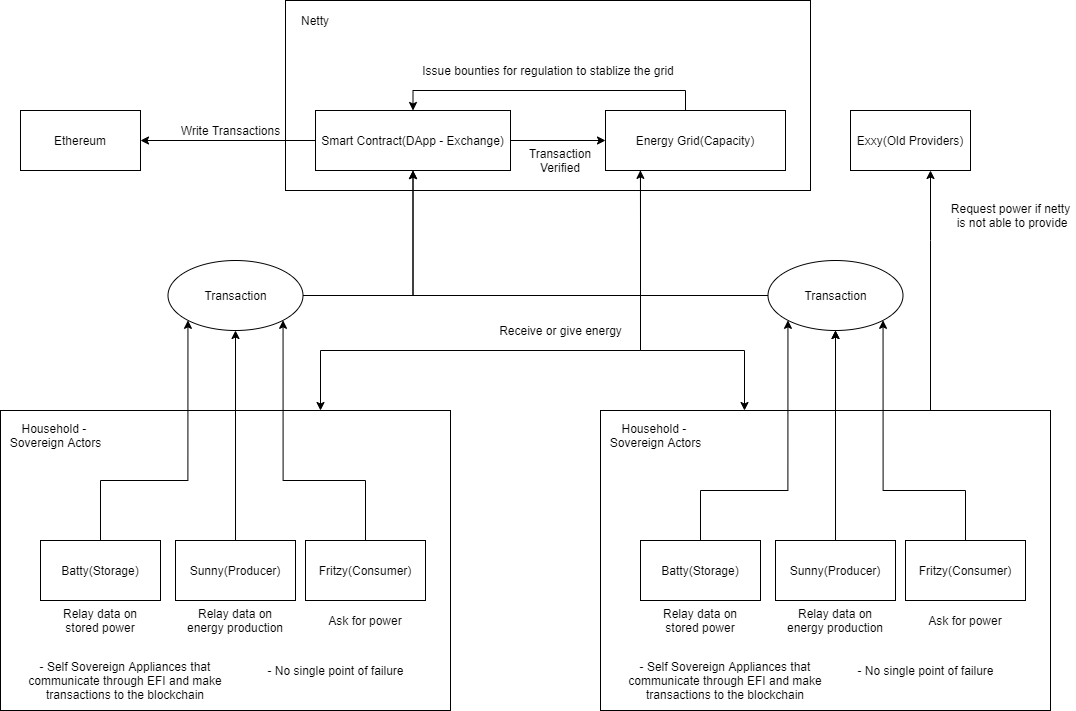

The diagram above was exported from draw.io. Its source (the exported page's mxGraphModel, read from the mxfile embedded in the PNG):
<mxGraphModel dx="1662" dy="762" grid="1" gridSize="10" guides="1" tooltips="1" connect="1" arrows="1" fold="1" page="1" pageScale="1" pageWidth="850" pageHeight="1100" math="0" shadow="0">
  <root>
    <mxCell id="0" />
    <mxCell id="1" parent="0" />
    <mxCell id="RK8gf7vsxnVdlwZcHWDT-1" value="" style="rounded=0;whiteSpace=wrap;html=1;" vertex="1" parent="1">
      <mxGeometry x="50" y="620" width="450" height="300" as="geometry" />
    </mxCell>
    <mxCell id="RK8gf7vsxnVdlwZcHWDT-2" value="" style="rounded=0;whiteSpace=wrap;html=1;" vertex="1" parent="1">
      <mxGeometry x="335" y="210" width="525" height="190" as="geometry" />
    </mxCell>
    <mxCell id="RK8gf7vsxnVdlwZcHWDT-3" style="edgeStyle=orthogonalEdgeStyle;rounded=0;orthogonalLoop=1;jettySize=auto;html=1;" edge="1" parent="1" source="RK8gf7vsxnVdlwZcHWDT-5" target="RK8gf7vsxnVdlwZcHWDT-9">
      <mxGeometry relative="1" as="geometry" />
    </mxCell>
    <mxCell id="RK8gf7vsxnVdlwZcHWDT-4" style="edgeStyle=orthogonalEdgeStyle;rounded=0;orthogonalLoop=1;jettySize=auto;html=1;entryX=1;entryY=0.5;entryDx=0;entryDy=0;" edge="1" parent="1" source="RK8gf7vsxnVdlwZcHWDT-5" target="RK8gf7vsxnVdlwZcHWDT-6">
      <mxGeometry relative="1" as="geometry" />
    </mxCell>
    <mxCell id="RK8gf7vsxnVdlwZcHWDT-5" value="Smart Contract(DApp - Exchange)" style="rounded=0;whiteSpace=wrap;html=1;" vertex="1" parent="1">
      <mxGeometry x="365" y="320" width="195" height="60" as="geometry" />
    </mxCell>
    <mxCell id="RK8gf7vsxnVdlwZcHWDT-6" value="Ethereum" style="rounded=0;whiteSpace=wrap;html=1;" vertex="1" parent="1">
      <mxGeometry x="70" y="320" width="120" height="60" as="geometry" />
    </mxCell>
    <mxCell id="RK8gf7vsxnVdlwZcHWDT-7" style="edgeStyle=orthogonalEdgeStyle;rounded=0;orthogonalLoop=1;jettySize=auto;html=1;entryX=0.5;entryY=0;entryDx=0;entryDy=0;" edge="1" parent="1" source="RK8gf7vsxnVdlwZcHWDT-9" target="RK8gf7vsxnVdlwZcHWDT-5">
      <mxGeometry relative="1" as="geometry">
        <Array as="points">
          <mxPoint x="735" y="300" />
          <mxPoint x="463" y="300" />
        </Array>
      </mxGeometry>
    </mxCell>
    <mxCell id="RK8gf7vsxnVdlwZcHWDT-8" style="edgeStyle=orthogonalEdgeStyle;rounded=0;orthogonalLoop=1;jettySize=auto;html=1;" edge="1" parent="1" source="RK8gf7vsxnVdlwZcHWDT-9">
      <mxGeometry relative="1" as="geometry">
        <Array as="points">
          <mxPoint x="690" y="560" />
          <mxPoint x="370" y="560" />
          <mxPoint x="370" y="620" />
        </Array>
        <mxPoint x="370" y="620" as="targetPoint" />
      </mxGeometry>
    </mxCell>
    <mxCell id="RK8gf7vsxnVdlwZcHWDT-9" value="Energy Grid(Capacity)" style="rounded=0;whiteSpace=wrap;html=1;" vertex="1" parent="1">
      <mxGeometry x="655" y="320" width="180" height="60" as="geometry" />
    </mxCell>
    <mxCell id="RK8gf7vsxnVdlwZcHWDT-10" value="Exxy(Old Providers)" style="rounded=0;whiteSpace=wrap;html=1;" vertex="1" parent="1">
      <mxGeometry x="900" y="320" width="120" height="60" as="geometry" />
    </mxCell>
    <mxCell id="RK8gf7vsxnVdlwZcHWDT-55" style="edgeStyle=orthogonalEdgeStyle;rounded=0;orthogonalLoop=1;jettySize=auto;html=1;entryX=0;entryY=1;entryDx=0;entryDy=0;" edge="1" parent="1" source="RK8gf7vsxnVdlwZcHWDT-14" target="RK8gf7vsxnVdlwZcHWDT-25">
      <mxGeometry relative="1" as="geometry">
        <Array as="points">
          <mxPoint x="150" y="690" />
          <mxPoint x="237" y="690" />
        </Array>
      </mxGeometry>
    </mxCell>
    <mxCell id="RK8gf7vsxnVdlwZcHWDT-14" value="Batty(Storage)" style="rounded=0;whiteSpace=wrap;html=1;" vertex="1" parent="1">
      <mxGeometry x="90" y="750" width="120" height="60" as="geometry" />
    </mxCell>
    <mxCell id="RK8gf7vsxnVdlwZcHWDT-56" style="edgeStyle=orthogonalEdgeStyle;rounded=0;orthogonalLoop=1;jettySize=auto;html=1;entryX=1;entryY=1;entryDx=0;entryDy=0;" edge="1" parent="1" source="RK8gf7vsxnVdlwZcHWDT-16" target="RK8gf7vsxnVdlwZcHWDT-25">
      <mxGeometry relative="1" as="geometry">
        <Array as="points">
          <mxPoint x="415" y="690" />
          <mxPoint x="333" y="690" />
        </Array>
      </mxGeometry>
    </mxCell>
    <mxCell id="RK8gf7vsxnVdlwZcHWDT-16" value="Fritzy(Consumer)" style="rounded=0;whiteSpace=wrap;html=1;" vertex="1" parent="1">
      <mxGeometry x="355" y="750" width="120" height="60" as="geometry" />
    </mxCell>
    <mxCell id="RK8gf7vsxnVdlwZcHWDT-17" style="edgeStyle=orthogonalEdgeStyle;rounded=0;orthogonalLoop=1;jettySize=auto;html=1;entryX=0.5;entryY=1;entryDx=0;entryDy=0;" edge="1" parent="1" source="RK8gf7vsxnVdlwZcHWDT-18" target="RK8gf7vsxnVdlwZcHWDT-25">
      <mxGeometry relative="1" as="geometry">
        <mxPoint x="285" y="780" as="targetPoint" />
      </mxGeometry>
    </mxCell>
    <mxCell id="RK8gf7vsxnVdlwZcHWDT-18" value="Sunny(Producer)" style="rounded=0;whiteSpace=wrap;html=1;" vertex="1" parent="1">
      <mxGeometry x="225" y="750" width="120" height="60" as="geometry" />
    </mxCell>
    <mxCell id="RK8gf7vsxnVdlwZcHWDT-19" value="Ask for power" style="text;html=1;strokeColor=none;fillColor=none;align=center;verticalAlign=middle;whiteSpace=wrap;rounded=0;" vertex="1" parent="1">
      <mxGeometry x="370" y="820" width="90" height="20" as="geometry" />
    </mxCell>
    <mxCell id="RK8gf7vsxnVdlwZcHWDT-20" value="Relay data on energy production" style="text;html=1;strokeColor=none;fillColor=none;align=center;verticalAlign=middle;whiteSpace=wrap;rounded=0;" vertex="1" parent="1">
      <mxGeometry x="230" y="820" width="110" height="20" as="geometry" />
    </mxCell>
    <mxCell id="RK8gf7vsxnVdlwZcHWDT-21" value="Relay data on stored power" style="text;html=1;strokeColor=none;fillColor=none;align=center;verticalAlign=middle;whiteSpace=wrap;rounded=0;" vertex="1" parent="1">
      <mxGeometry x="105" y="820" width="90" height="20" as="geometry" />
    </mxCell>
    <mxCell id="RK8gf7vsxnVdlwZcHWDT-22" value="Household - &lt;br&gt;Sovereign Actors" style="text;html=1;align=center;verticalAlign=middle;resizable=0;points=[];autosize=1;" vertex="1" parent="1">
      <mxGeometry x="50" y="630" width="110" height="30" as="geometry" />
    </mxCell>
    <mxCell id="RK8gf7vsxnVdlwZcHWDT-23" value="- Self Sovereign Appliances that communicate through EFI and make transactions to the blockchain&lt;br&gt;" style="text;html=1;strokeColor=none;fillColor=none;align=center;verticalAlign=middle;whiteSpace=wrap;rounded=0;" vertex="1" parent="1">
      <mxGeometry x="70" y="880" width="210" height="20" as="geometry" />
    </mxCell>
    <mxCell id="RK8gf7vsxnVdlwZcHWDT-24" style="edgeStyle=orthogonalEdgeStyle;rounded=0;orthogonalLoop=1;jettySize=auto;html=1;entryX=0.5;entryY=1;entryDx=0;entryDy=0;" edge="1" parent="1" source="RK8gf7vsxnVdlwZcHWDT-25" target="RK8gf7vsxnVdlwZcHWDT-5">
      <mxGeometry relative="1" as="geometry" />
    </mxCell>
    <mxCell id="RK8gf7vsxnVdlwZcHWDT-25" value="Transaction" style="ellipse;whiteSpace=wrap;html=1;" vertex="1" parent="1">
      <mxGeometry x="217.5" y="470" width="135" height="70" as="geometry" />
    </mxCell>
    <mxCell id="RK8gf7vsxnVdlwZcHWDT-26" style="edgeStyle=orthogonalEdgeStyle;rounded=0;orthogonalLoop=1;jettySize=auto;html=1;exitX=0.5;exitY=1;exitDx=0;exitDy=0;" edge="1" parent="1" source="RK8gf7vsxnVdlwZcHWDT-6" target="RK8gf7vsxnVdlwZcHWDT-6">
      <mxGeometry relative="1" as="geometry" />
    </mxCell>
    <mxCell id="RK8gf7vsxnVdlwZcHWDT-27" value="Write Transactions" style="text;html=1;align=center;verticalAlign=middle;resizable=0;points=[];autosize=1;" vertex="1" parent="1">
      <mxGeometry x="225" y="330" width="110" height="20" as="geometry" />
    </mxCell>
    <mxCell id="RK8gf7vsxnVdlwZcHWDT-28" value="Netty" style="text;html=1;strokeColor=none;fillColor=none;align=center;verticalAlign=middle;whiteSpace=wrap;rounded=0;" vertex="1" parent="1">
      <mxGeometry x="345" y="220" width="40" height="20" as="geometry" />
    </mxCell>
    <mxCell id="RK8gf7vsxnVdlwZcHWDT-29" value="Request power if netty&lt;br&gt;&amp;nbsp;is not able to provide" style="text;html=1;align=center;verticalAlign=middle;resizable=0;points=[];autosize=1;" vertex="1" parent="1">
      <mxGeometry x="995" y="410" width="130" height="30" as="geometry" />
    </mxCell>
    <mxCell id="RK8gf7vsxnVdlwZcHWDT-31" style="edgeStyle=orthogonalEdgeStyle;rounded=0;orthogonalLoop=1;jettySize=auto;html=1;" edge="1" parent="1" target="RK8gf7vsxnVdlwZcHWDT-46">
      <mxGeometry relative="1" as="geometry">
        <mxPoint x="885" y="630" as="sourcePoint" />
      </mxGeometry>
    </mxCell>
    <mxCell id="RK8gf7vsxnVdlwZcHWDT-32" style="edgeStyle=orthogonalEdgeStyle;rounded=0;orthogonalLoop=1;jettySize=auto;html=1;" edge="1" parent="1" target="RK8gf7vsxnVdlwZcHWDT-10">
      <mxGeometry relative="1" as="geometry">
        <Array as="points">
          <mxPoint x="980" y="450" />
          <mxPoint x="980" y="450" />
        </Array>
        <mxPoint x="980" y="630" as="sourcePoint" />
      </mxGeometry>
    </mxCell>
    <mxCell id="RK8gf7vsxnVdlwZcHWDT-45" style="edgeStyle=orthogonalEdgeStyle;rounded=0;orthogonalLoop=1;jettySize=auto;html=1;entryX=0.5;entryY=1;entryDx=0;entryDy=0;" edge="1" parent="1" source="RK8gf7vsxnVdlwZcHWDT-46" target="RK8gf7vsxnVdlwZcHWDT-5">
      <mxGeometry relative="1" as="geometry" />
    </mxCell>
    <mxCell id="RK8gf7vsxnVdlwZcHWDT-46" value="Transaction" style="ellipse;whiteSpace=wrap;html=1;" vertex="1" parent="1">
      <mxGeometry x="817.5" y="470" width="135" height="70" as="geometry" />
    </mxCell>
    <mxCell id="RK8gf7vsxnVdlwZcHWDT-47" style="edgeStyle=orthogonalEdgeStyle;rounded=0;orthogonalLoop=1;jettySize=auto;html=1;" edge="1" parent="1" source="RK8gf7vsxnVdlwZcHWDT-9" target="RK8gf7vsxnVdlwZcHWDT-58">
      <mxGeometry relative="1" as="geometry">
        <mxPoint x="794" y="616" as="targetPoint" />
        <Array as="points">
          <mxPoint x="690" y="560" />
          <mxPoint x="794" y="560" />
        </Array>
      </mxGeometry>
    </mxCell>
    <mxCell id="RK8gf7vsxnVdlwZcHWDT-48" value="" style="endArrow=classic;html=1;entryX=0.194;entryY=0.998;entryDx=0;entryDy=0;entryPerimeter=0;" edge="1" parent="1" target="RK8gf7vsxnVdlwZcHWDT-9">
      <mxGeometry width="50" height="50" relative="1" as="geometry">
        <mxPoint x="690" y="510" as="sourcePoint" />
        <mxPoint x="730" y="450" as="targetPoint" />
        <Array as="points">
          <mxPoint x="690" y="440" />
        </Array>
      </mxGeometry>
    </mxCell>
    <mxCell id="RK8gf7vsxnVdlwZcHWDT-49" value="Receive or give energy" style="text;html=1;align=center;verticalAlign=middle;resizable=0;points=[];autosize=1;" vertex="1" parent="1">
      <mxGeometry x="540" y="530" width="140" height="20" as="geometry" />
    </mxCell>
    <mxCell id="RK8gf7vsxnVdlwZcHWDT-50" value="Issue bounties for regulation to stablize the grid" style="text;html=1;strokeColor=none;fillColor=none;align=center;verticalAlign=middle;whiteSpace=wrap;rounded=0;" vertex="1" parent="1">
      <mxGeometry x="468.75" y="270" width="257.5" height="20" as="geometry" />
    </mxCell>
    <mxCell id="RK8gf7vsxnVdlwZcHWDT-51" value="Transaction Verified" style="text;html=1;strokeColor=none;fillColor=none;align=center;verticalAlign=middle;whiteSpace=wrap;rounded=0;" vertex="1" parent="1">
      <mxGeometry x="590" y="360" width="40" height="20" as="geometry" />
    </mxCell>
    <mxCell id="RK8gf7vsxnVdlwZcHWDT-57" value="- No single point of failure" style="text;html=1;align=center;verticalAlign=middle;resizable=0;points=[];autosize=1;" vertex="1" parent="1">
      <mxGeometry x="310" y="870" width="150" height="20" as="geometry" />
    </mxCell>
    <mxCell id="RK8gf7vsxnVdlwZcHWDT-58" value="" style="rounded=0;whiteSpace=wrap;html=1;" vertex="1" parent="1">
      <mxGeometry x="650" y="620" width="450" height="300" as="geometry" />
    </mxCell>
    <mxCell id="RK8gf7vsxnVdlwZcHWDT-69" style="edgeStyle=orthogonalEdgeStyle;rounded=0;orthogonalLoop=1;jettySize=auto;html=1;entryX=0;entryY=1;entryDx=0;entryDy=0;" edge="1" parent="1" source="RK8gf7vsxnVdlwZcHWDT-59" target="RK8gf7vsxnVdlwZcHWDT-46">
      <mxGeometry relative="1" as="geometry">
        <Array as="points">
          <mxPoint x="750" y="700" />
          <mxPoint x="837" y="700" />
        </Array>
      </mxGeometry>
    </mxCell>
    <mxCell id="RK8gf7vsxnVdlwZcHWDT-59" value="Batty(Storage)" style="rounded=0;whiteSpace=wrap;html=1;" vertex="1" parent="1">
      <mxGeometry x="690" y="750" width="120" height="60" as="geometry" />
    </mxCell>
    <mxCell id="RK8gf7vsxnVdlwZcHWDT-70" style="edgeStyle=orthogonalEdgeStyle;rounded=0;orthogonalLoop=1;jettySize=auto;html=1;entryX=1;entryY=1;entryDx=0;entryDy=0;" edge="1" parent="1" source="RK8gf7vsxnVdlwZcHWDT-60" target="RK8gf7vsxnVdlwZcHWDT-46">
      <mxGeometry relative="1" as="geometry">
        <Array as="points">
          <mxPoint x="1015" y="700" />
          <mxPoint x="933" y="700" />
        </Array>
      </mxGeometry>
    </mxCell>
    <mxCell id="RK8gf7vsxnVdlwZcHWDT-60" value="Fritzy(Consumer)" style="rounded=0;whiteSpace=wrap;html=1;" vertex="1" parent="1">
      <mxGeometry x="955" y="750" width="120" height="60" as="geometry" />
    </mxCell>
    <mxCell id="RK8gf7vsxnVdlwZcHWDT-61" style="edgeStyle=orthogonalEdgeStyle;rounded=0;orthogonalLoop=1;jettySize=auto;html=1;entryX=0.5;entryY=1;entryDx=0;entryDy=0;" edge="1" parent="1" source="RK8gf7vsxnVdlwZcHWDT-62">
      <mxGeometry relative="1" as="geometry">
        <mxPoint x="885" y="540" as="targetPoint" />
      </mxGeometry>
    </mxCell>
    <mxCell id="RK8gf7vsxnVdlwZcHWDT-62" value="Sunny(Producer)" style="rounded=0;whiteSpace=wrap;html=1;" vertex="1" parent="1">
      <mxGeometry x="825" y="750" width="120" height="60" as="geometry" />
    </mxCell>
    <mxCell id="RK8gf7vsxnVdlwZcHWDT-63" value="Ask for power" style="text;html=1;strokeColor=none;fillColor=none;align=center;verticalAlign=middle;whiteSpace=wrap;rounded=0;" vertex="1" parent="1">
      <mxGeometry x="970" y="820" width="90" height="20" as="geometry" />
    </mxCell>
    <mxCell id="RK8gf7vsxnVdlwZcHWDT-64" value="Relay data on energy production" style="text;html=1;strokeColor=none;fillColor=none;align=center;verticalAlign=middle;whiteSpace=wrap;rounded=0;" vertex="1" parent="1">
      <mxGeometry x="830" y="820" width="110" height="20" as="geometry" />
    </mxCell>
    <mxCell id="RK8gf7vsxnVdlwZcHWDT-65" value="Relay data on stored power" style="text;html=1;strokeColor=none;fillColor=none;align=center;verticalAlign=middle;whiteSpace=wrap;rounded=0;" vertex="1" parent="1">
      <mxGeometry x="705" y="820" width="90" height="20" as="geometry" />
    </mxCell>
    <mxCell id="RK8gf7vsxnVdlwZcHWDT-66" value="Household - &lt;br&gt;Sovereign Actors" style="text;html=1;align=center;verticalAlign=middle;resizable=0;points=[];autosize=1;" vertex="1" parent="1">
      <mxGeometry x="650" y="630" width="110" height="30" as="geometry" />
    </mxCell>
    <mxCell id="RK8gf7vsxnVdlwZcHWDT-67" value="- Self Sovereign Appliances that communicate through EFI and make transactions to the blockchain&lt;br&gt;" style="text;html=1;strokeColor=none;fillColor=none;align=center;verticalAlign=middle;whiteSpace=wrap;rounded=0;" vertex="1" parent="1">
      <mxGeometry x="670" y="880" width="210" height="20" as="geometry" />
    </mxCell>
    <mxCell id="RK8gf7vsxnVdlwZcHWDT-68" value="- No single point of failure" style="text;html=1;align=center;verticalAlign=middle;resizable=0;points=[];autosize=1;" vertex="1" parent="1">
      <mxGeometry x="900" y="870" width="150" height="20" as="geometry" />
    </mxCell>
  </root>
</mxGraphModel>